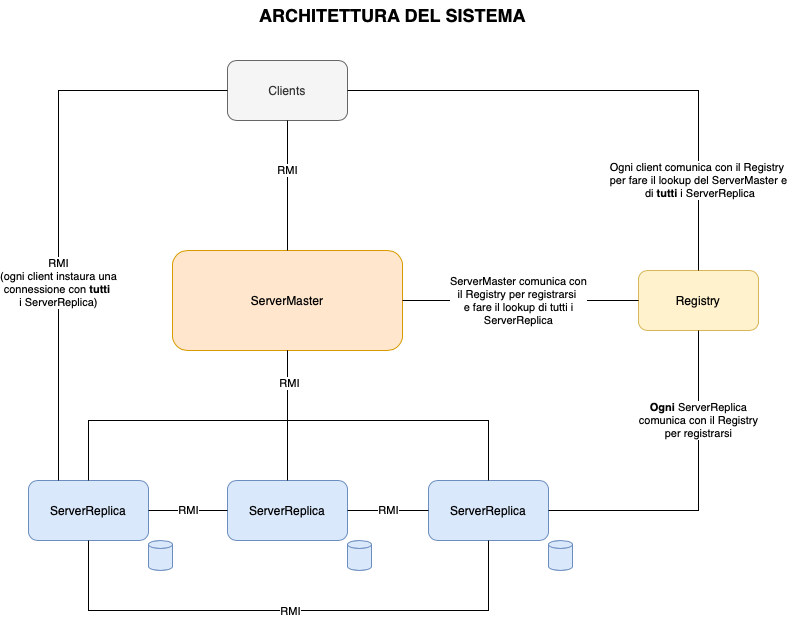

The diagram above was exported from draw.io. Its source (the exported page's mxGraphModel, read from the mxfile embedded in the PNG):
<mxGraphModel dx="954" dy="534" grid="1" gridSize="10" guides="1" tooltips="1" connect="1" arrows="1" fold="1" page="1" pageScale="1" pageWidth="827" pageHeight="700" math="0" shadow="0">
  <root>
    <mxCell id="0" />
    <mxCell id="1" parent="0" />
    <mxCell id="lOXoc57yCbOqRMFnZguG-1" value="Clients" style="rounded=1;whiteSpace=wrap;html=1;fillColor=#f5f5f5;fontColor=#333333;strokeColor=#666666;" vertex="1" parent="1">
      <mxGeometry x="248" y="90" width="120" height="60" as="geometry" />
    </mxCell>
    <mxCell id="lOXoc57yCbOqRMFnZguG-2" value="ServerMaster" style="rounded=1;whiteSpace=wrap;html=1;fillColor=#ffe6cc;strokeColor=#d79b00;" vertex="1" parent="1">
      <mxGeometry x="193" y="280" width="230" height="100" as="geometry" />
    </mxCell>
    <mxCell id="lOXoc57yCbOqRMFnZguG-3" value="Registry" style="rounded=1;whiteSpace=wrap;html=1;fillColor=#fff2cc;strokeColor=#d6b656;" vertex="1" parent="1">
      <mxGeometry x="659" y="300" width="120" height="60" as="geometry" />
    </mxCell>
    <mxCell id="lOXoc57yCbOqRMFnZguG-4" value="ServerReplica" style="rounded=1;whiteSpace=wrap;html=1;fillColor=#dae8fc;strokeColor=#6c8ebf;" vertex="1" parent="1">
      <mxGeometry x="49" y="510" width="120" height="60" as="geometry" />
    </mxCell>
    <mxCell id="lOXoc57yCbOqRMFnZguG-5" value="ServerReplica" style="rounded=1;whiteSpace=wrap;html=1;fillColor=#dae8fc;strokeColor=#6c8ebf;" vertex="1" parent="1">
      <mxGeometry x="248" y="510" width="120" height="60" as="geometry" />
    </mxCell>
    <mxCell id="lOXoc57yCbOqRMFnZguG-6" value="ServerReplica" style="rounded=1;whiteSpace=wrap;html=1;fillColor=#dae8fc;strokeColor=#6c8ebf;" vertex="1" parent="1">
      <mxGeometry x="449" y="510" width="120" height="60" as="geometry" />
    </mxCell>
    <mxCell id="lOXoc57yCbOqRMFnZguG-9" value="" style="endArrow=none;html=1;rounded=0;entryX=0.5;entryY=0;entryDx=0;entryDy=0;exitX=0.5;exitY=1;exitDx=0;exitDy=0;" edge="1" parent="1" source="lOXoc57yCbOqRMFnZguG-2" target="lOXoc57yCbOqRMFnZguG-6">
      <mxGeometry x="-0.8187" width="50" height="50" relative="1" as="geometry">
        <mxPoint x="389" y="370" as="sourcePoint" />
        <mxPoint x="439" y="320" as="targetPoint" />
        <Array as="points">
          <mxPoint x="308" y="450" />
          <mxPoint x="509" y="450" />
        </Array>
        <mxPoint as="offset" />
      </mxGeometry>
    </mxCell>
    <mxCell id="lOXoc57yCbOqRMFnZguG-10" value="" style="endArrow=none;html=1;rounded=0;entryX=0.5;entryY=0;entryDx=0;entryDy=0;exitX=0.5;exitY=1;exitDx=0;exitDy=0;" edge="1" parent="1" source="lOXoc57yCbOqRMFnZguG-2" target="lOXoc57yCbOqRMFnZguG-5">
      <mxGeometry width="50" height="50" relative="1" as="geometry">
        <mxPoint x="309" y="450" as="sourcePoint" />
        <mxPoint x="439" y="320" as="targetPoint" />
      </mxGeometry>
    </mxCell>
    <mxCell id="lOXoc57yCbOqRMFnZguG-18" value="RMI" style="edgeLabel;html=1;align=center;verticalAlign=middle;resizable=0;points=[];" vertex="1" connectable="0" parent="lOXoc57yCbOqRMFnZguG-10">
      <mxGeometry x="-0.5077" y="1" relative="1" as="geometry">
        <mxPoint as="offset" />
      </mxGeometry>
    </mxCell>
    <mxCell id="lOXoc57yCbOqRMFnZguG-11" value="RMI" style="endArrow=none;html=1;rounded=0;entryX=0.5;entryY=0;entryDx=0;entryDy=0;exitX=0.5;exitY=1;exitDx=0;exitDy=0;" edge="1" parent="1" source="lOXoc57yCbOqRMFnZguG-1" target="lOXoc57yCbOqRMFnZguG-2">
      <mxGeometry x="-0.2308" width="50" height="50" relative="1" as="geometry">
        <mxPoint x="307.5" y="180" as="sourcePoint" />
        <mxPoint x="307.5" y="310" as="targetPoint" />
        <mxPoint as="offset" />
      </mxGeometry>
    </mxCell>
    <mxCell id="lOXoc57yCbOqRMFnZguG-12" value="" style="endArrow=none;html=1;rounded=0;exitX=0.5;exitY=0;exitDx=0;exitDy=0;" edge="1" parent="1" source="lOXoc57yCbOqRMFnZguG-4">
      <mxGeometry width="50" height="50" relative="1" as="geometry">
        <mxPoint x="389" y="370" as="sourcePoint" />
        <mxPoint x="309" y="450" as="targetPoint" />
        <Array as="points">
          <mxPoint x="109" y="450" />
        </Array>
      </mxGeometry>
    </mxCell>
    <mxCell id="lOXoc57yCbOqRMFnZguG-13" value="RMI" style="endArrow=none;html=1;rounded=0;exitX=1;exitY=0.5;exitDx=0;exitDy=0;entryX=0;entryY=0.5;entryDx=0;entryDy=0;" edge="1" parent="1" source="lOXoc57yCbOqRMFnZguG-4" target="lOXoc57yCbOqRMFnZguG-5">
      <mxGeometry width="50" height="50" relative="1" as="geometry">
        <mxPoint x="389" y="510" as="sourcePoint" />
        <mxPoint x="439" y="460" as="targetPoint" />
      </mxGeometry>
    </mxCell>
    <mxCell id="lOXoc57yCbOqRMFnZguG-14" value="RMI" style="endArrow=none;html=1;rounded=0;exitX=1;exitY=0.5;exitDx=0;exitDy=0;entryX=0;entryY=0.5;entryDx=0;entryDy=0;" edge="1" parent="1" source="lOXoc57yCbOqRMFnZguG-5" target="lOXoc57yCbOqRMFnZguG-6">
      <mxGeometry width="50" height="50" relative="1" as="geometry">
        <mxPoint x="174" y="550" as="sourcePoint" />
        <mxPoint x="258" y="550" as="targetPoint" />
      </mxGeometry>
    </mxCell>
    <mxCell id="lOXoc57yCbOqRMFnZguG-15" value="" style="endArrow=none;html=1;rounded=0;exitX=0.5;exitY=1;exitDx=0;exitDy=0;entryX=0.5;entryY=1;entryDx=0;entryDy=0;" edge="1" parent="1" source="lOXoc57yCbOqRMFnZguG-4" target="lOXoc57yCbOqRMFnZguG-6">
      <mxGeometry width="50" height="50" relative="1" as="geometry">
        <mxPoint x="174" y="550" as="sourcePoint" />
        <mxPoint x="258" y="550" as="targetPoint" />
        <Array as="points">
          <mxPoint x="109" y="640" />
          <mxPoint x="309" y="640" />
          <mxPoint x="509" y="640" />
        </Array>
      </mxGeometry>
    </mxCell>
    <mxCell id="lOXoc57yCbOqRMFnZguG-16" value="RMI" style="edgeLabel;html=1;align=center;verticalAlign=middle;resizable=0;points=[];" vertex="1" connectable="0" parent="lOXoc57yCbOqRMFnZguG-15">
      <mxGeometry x="0.0642" y="-2" relative="1" as="geometry">
        <mxPoint x="-16" y="-2" as="offset" />
      </mxGeometry>
    </mxCell>
    <mxCell id="lOXoc57yCbOqRMFnZguG-17" value="ServerMaster comunica con &lt;br&gt;il Registry per registrarsi &lt;br&gt;e fare il lookup di tutti i&lt;br&gt;ServerReplica" style="endArrow=none;html=1;rounded=0;entryX=1;entryY=0.5;entryDx=0;entryDy=0;exitX=0;exitY=0.5;exitDx=0;exitDy=0;" edge="1" parent="1" source="lOXoc57yCbOqRMFnZguG-3" target="lOXoc57yCbOqRMFnZguG-2">
      <mxGeometry x="0.0169" width="50" height="50" relative="1" as="geometry">
        <mxPoint x="569" y="210" as="sourcePoint" />
        <mxPoint x="569" y="340" as="targetPoint" />
        <mxPoint as="offset" />
      </mxGeometry>
    </mxCell>
    <mxCell id="lOXoc57yCbOqRMFnZguG-19" value="&lt;b&gt;Ogni&lt;/b&gt; ServerReplica&lt;br&gt;comunica con il Registry&lt;br&gt;per registrarsi" style="endArrow=none;html=1;rounded=0;entryX=1;entryY=0.5;entryDx=0;entryDy=0;exitX=0.5;exitY=1;exitDx=0;exitDy=0;" edge="1" parent="1" source="lOXoc57yCbOqRMFnZguG-3" target="lOXoc57yCbOqRMFnZguG-6">
      <mxGeometry x="-0.4545" width="50" height="50" relative="1" as="geometry">
        <mxPoint x="815" y="550" as="sourcePoint" />
        <mxPoint x="579" y="550" as="targetPoint" />
        <mxPoint as="offset" />
        <Array as="points">
          <mxPoint x="719" y="540" />
        </Array>
      </mxGeometry>
    </mxCell>
    <mxCell id="lOXoc57yCbOqRMFnZguG-20" value="Ogni client comunica con il Registry &lt;br&gt;per fare&amp;nbsp;il lookup del ServerMaster e&lt;br&gt;&amp;nbsp;di &lt;b&gt;tutti&lt;/b&gt; i ServerReplica" style="endArrow=none;html=1;rounded=0;entryX=1;entryY=0.5;entryDx=0;entryDy=0;exitX=0.5;exitY=0;exitDx=0;exitDy=0;" edge="1" parent="1" source="lOXoc57yCbOqRMFnZguG-3" target="lOXoc57yCbOqRMFnZguG-1">
      <mxGeometry x="-0.661" width="50" height="50" relative="1" as="geometry">
        <mxPoint x="669" y="340" as="sourcePoint" />
        <mxPoint x="433" y="340" as="targetPoint" />
        <mxPoint as="offset" />
        <Array as="points">
          <mxPoint x="719" y="120" />
        </Array>
      </mxGeometry>
    </mxCell>
    <mxCell id="lOXoc57yCbOqRMFnZguG-21" value="RMI&lt;br&gt;(ogni client instaura una &lt;br&gt;connessione&amp;nbsp;con &lt;b&gt;tutti&lt;/b&gt;&amp;nbsp;&lt;br&gt;i ServerReplica)" style="endArrow=none;html=1;rounded=0;entryX=0.25;entryY=0;entryDx=0;entryDy=0;exitX=0;exitY=0.5;exitDx=0;exitDy=0;" edge="1" parent="1" source="lOXoc57yCbOqRMFnZguG-1" target="lOXoc57yCbOqRMFnZguG-4">
      <mxGeometry x="0.2908" width="50" height="50" relative="1" as="geometry">
        <mxPoint x="669" y="340" as="sourcePoint" />
        <mxPoint x="433" y="340" as="targetPoint" />
        <mxPoint as="offset" />
        <Array as="points">
          <mxPoint x="79" y="120" />
        </Array>
      </mxGeometry>
    </mxCell>
    <mxCell id="lOXoc57yCbOqRMFnZguG-22" value="" style="shape=cylinder3;whiteSpace=wrap;html=1;boundedLbl=1;backgroundOutline=1;size=4;fillColor=#dae8fc;strokeColor=#6c8ebf;" vertex="1" parent="1">
      <mxGeometry x="169" y="570" width="24" height="30" as="geometry" />
    </mxCell>
    <mxCell id="lOXoc57yCbOqRMFnZguG-23" value="" style="shape=cylinder3;whiteSpace=wrap;html=1;boundedLbl=1;backgroundOutline=1;size=4;fillColor=#dae8fc;strokeColor=#6c8ebf;" vertex="1" parent="1">
      <mxGeometry x="368" y="570" width="24" height="30" as="geometry" />
    </mxCell>
    <mxCell id="lOXoc57yCbOqRMFnZguG-24" value="" style="shape=cylinder3;whiteSpace=wrap;html=1;boundedLbl=1;backgroundOutline=1;size=4;fillColor=#dae8fc;strokeColor=#6c8ebf;" vertex="1" parent="1">
      <mxGeometry x="569" y="570" width="24" height="30" as="geometry" />
    </mxCell>
    <mxCell id="lOXoc57yCbOqRMFnZguG-26" value="&lt;b&gt;&lt;font style=&quot;font-size: 18px;&quot;&gt;ARCHITETTURA DEL SISTEMA&lt;/font&gt;&lt;/b&gt;" style="text;html=1;strokeColor=none;fillColor=none;align=center;verticalAlign=middle;whiteSpace=wrap;rounded=0;" vertex="1" parent="1">
      <mxGeometry x="255" y="30" width="317" height="30" as="geometry" />
    </mxCell>
  </root>
</mxGraphModel>